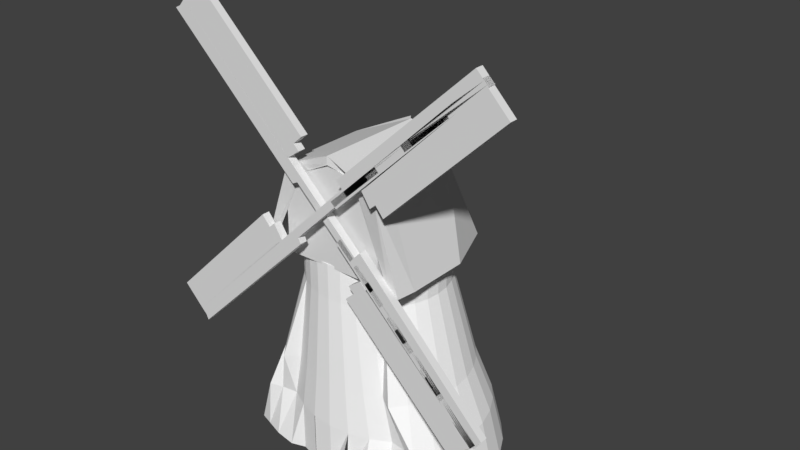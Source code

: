 # Source: windMillblend.blend  (saved by Blender 2.79.0; exported with 4.5.12 LTS)
import bpy
from mathutils import Matrix  # noqa: F401  (used for matrix-valued properties, if any)

bpy.ops.wm.read_factory_settings(use_empty=True)
scene = bpy.context.scene
scene.name = 'Scene'

# ---- collections
col_collection_1 = bpy.data.collections.new('Collection 1'); scene.collection.children.link(col_collection_1)

# ---- materials (node trees are filled in below, after node groups)
mat_c__lbremasteredrequiem_pc_nzp_models_vmodels_karambit2 = bpy.data.materials.new('C:\\lbremasteredrequiem\\pc\\nzp\\models\\VModels\\karambit2')
mat_c__lbremasteredrequiem_pc_nzp_models_vmodels_karambit2.alpha_threshold = 0.0
mat_c__lbremasteredrequiem_pc_nzp_models_vmodels_karambit2.use_transparent_shadow = False
mat_c__lbremasteredrequiem_pc_nzp_models_vmodels_karambit2.diffuse_color = (1.0, 1.0, 1.0, 1.0)
mat_c__lbremasteredrequiem_pc_nzp_models_vmodels_karambit2.roughness = 0.5

# ---- material node trees

# ---- world
world_world = bpy.data.worlds.new('World'); scene.world = world_world
world_world.color = (0.05088, 0.05088, 0.05088)
world_world.use_sun_shadow = False
world_world.sun_shadow_jitter_overblur = 0.0
world_world.cycles.sampling_method = 'MANUAL'

# ---- meshes
me_cube_007 = bpy.data.meshes.new('Cube.007')
me_cube_007.from_pydata([(-28.36, -0.4945, 0.2764), (-28.36, 0.4945, 0.2764), (-8.289, -0.4945, 0.4411), (-8.289, 0.4945, 0.4411), (3.461, -0.4945, -0.7368), (3.421, -0.4945, 0.2514), (3.461, 0.4945, -0.7368), (3.421, 0.4945, 0.2514), (29.65, -0.4945, -0.8306), (29.61, -0.4945, 0.1576), (29.65, 0.4945, -0.8306), (29.61, 0.4945, 0.1576), (-7.808, 0.4945, 2.478), (-7.808, -0.4945, 2.478), (-8.192, 0.4945, 0.443), (-8.192, -0.4945, 0.443), (-28.39, -0.4945, 3.975), (-28.39, 0.4945, 3.975), (-7.698, -0.4945, 4.093), (-7.698, 0.4945, 4.093), (-6.788, 0.4945, 2.448), (-6.788, -0.4945, 2.448), (-7.172, 0.4945, 0.4129), (-7.172, -0.4945, 0.4129), (29.55, -0.4945, -0.7849), (29.55, 0.4945, -0.7849), (9.479, -0.4945, -0.9058), (9.479, 0.4945, -0.9058), (8.993, 0.4945, -2.941), (8.993, -0.4945, -2.942), (9.381, 0.4945, -0.9075), (9.381, -0.4945, -0.9075), (29.57, -0.4945, -4.484), (29.57, 0.4945, -4.484), (8.88, -0.4945, -4.556), (8.88, 0.4945, -4.556), (7.973, 0.4945, -2.909), (7.973, -0.4945, -2.909), (8.362, 0.4945, -0.8751), (8.362, -0.4945, -0.8751)], [], [(3, 2, 5, 7), (2, 3, 14, 15), (18, 2, 15, 13), (10, 11, 9, 8), (6, 7, 11, 10), (5, 4, 8, 9), (4, 6, 10, 8), (3, 19, 12, 14), (19, 18, 13, 12), (12, 13, 21, 20), (19, 17, 16, 18), (1, 0, 16, 17), (0, 2, 18, 16), (3, 1, 17, 19), (23, 22, 20, 21), (13, 15, 23, 21), (14, 12, 20, 22), (15, 14, 22, 23), (26, 27, 30, 31), (34, 26, 31, 29), (27, 35, 28, 30), (35, 34, 29, 28), (28, 29, 37, 36), (35, 33, 32, 34), (25, 24, 32, 33), (24, 26, 34, 32), (27, 25, 33, 35), (39, 38, 36, 37), (29, 31, 39, 37), (30, 28, 36, 38), (31, 30, 38, 39)])
_uv = me_cube_007.uv_layers.new(name='UVMap')
_uv.uv.foreach_set('vector', [0.0003297, 0.7959, 0.0003297, 0.7582, 0.4465, 0.7582, 0.4465, 0.7959, 0.0003297, 0.7966, 0.038, 0.7966, 0.038, 0.8003, 0.0003297, 0.8003, 0.8274, 0.1412, 0.8274, 0.0003297, 0.8311, 0.0009929, 0.8332, 0.07985, 0.8268, 0.6816, 0.8268, 0.7192, 0.7891, 0.7192, 0.7891, 0.6816, 0.002004, 0.6426, 0.0003297, 0.6049, 0.998, 0.6049, 0.9997, 0.6426, 0.0003297, 0.6043, 0.002004, 0.5666, 0.9997, 0.5666, 0.998, 0.6043, 0.0003297, 0.6809, 0.0003299, 0.6432, 0.998, 0.6432, 0.998, 0.6809, 0.8332, 0.1419, 0.8332, 0.2828, 0.8274, 0.2214, 0.8295, 0.1426, 0.68, 0.8199, 0.6424, 0.8199, 0.6424, 0.7582, 0.68, 0.7582, 0.7891, 0.3388, 0.7891, 0.3011, 0.828, 0.3011, 0.828, 0.3388, 0.7884, 0.7192, 0.0003297, 0.7192, 0.0003297, 0.6816, 0.7884, 0.6816, 0.7891, 0.0003297, 0.8268, 0.0003297, 0.8268, 0.1412, 0.7891, 0.1412, 0.0003297, 0.2835, 0.7649, 0.2842, 0.7884, 0.4232, 0.0003297, 0.4244, 0.7651, 0.1393, 0.0005495, 0.1412, 0.0003297, 0.0003297, 0.7884, 0.0003297, 0.5657, 0.7582, 0.6034, 0.7582, 0.6034, 0.8371, 0.5657, 0.8371, 0.7891, 0.7988, 0.7891, 0.7199, 0.8275, 0.726, 0.8275, 0.8049, 0.4855, 0.7582, 0.4855, 0.8371, 0.4471, 0.8432, 0.4471, 0.7643, 0.7891, 0.4803, 0.7891, 0.4427, 0.828, 0.4427, 0.828, 0.4803, 0.03866, 0.7966, 0.07634, 0.7966, 0.07634, 0.8003, 0.03866, 0.8003, 0.8343, 0.3011, 0.8343, 0.442, 0.8307, 0.4413, 0.8286, 0.3625, 0.8338, 0.2828, 0.8338, 0.1419, 0.8395, 0.2033, 0.8375, 0.2822, 0.604, 0.7582, 0.6417, 0.7582, 0.6417, 0.8199, 0.604, 0.8199, 0.7196, 0.7582, 0.7196, 0.7959, 0.6807, 0.7959, 0.6807, 0.7582, 0.0003297, 0.7199, 0.7884, 0.7199, 0.7884, 0.7576, 0.0003297, 0.7576, 0.8268, 0.2828, 0.7891, 0.2828, 0.7891, 0.1419, 0.8268, 0.1419, 0.7884, 0.566, 0.02384, 0.5652, 0.0003297, 0.4263, 0.7884, 0.425, 0.02363, 0.1438, 0.7882, 0.1419, 0.7884, 0.2828, 0.0003297, 0.2828, 0.565, 0.7582, 0.565, 0.7959, 0.4862, 0.7959, 0.4862, 0.7582, 0.8275, 0.3455, 0.8275, 0.4244, 0.7891, 0.4183, 0.7891, 0.3394, 0.7891, 0.566, 0.7891, 0.4871, 0.8275, 0.481, 0.8275, 0.5599, 0.7591, 0.7582, 0.7591, 0.7959, 0.7202, 0.7959, 0.7202, 0.7582])
me_cube_007.use_remesh_preserve_volume = False
me_cube_007.use_remesh_preserve_attributes = False
me_cube_007.use_mirror_vertex_groups = False
me_cube_007.update()
me_cube_006 = bpy.data.meshes.new('Cube.006')
me_cube_006.from_pydata([(-28.32, -0.4945, -0.7118), (-28.36, -0.4945, 0.2764), (-28.32, 0.4945, -0.7118), (-28.36, 0.4945, 0.2764), (-4.464, -0.4945, -0.5393), (-4.505, -0.4945, 0.4489), (-4.464, 0.4945, -0.5393), (-4.505, 0.4945, 0.4489), (5.972, -0.4945, -0.4508), (5.932, -0.4945, 0.5374), (5.972, 0.4945, -0.4508), (5.932, 0.4945, 0.5374), (29.65, -0.4945, -0.8306), (29.61, -0.4945, 0.1576), (29.65, 0.4945, -0.8306), (29.61, 0.4945, 0.1576), (5.935, -0.4945, 1.621), (5.935, 0.4945, 1.621), (29.61, -0.4945, 1.241), (29.61, 0.4945, 1.241), (-28.58, -0.4945, -1.441), (-28.58, 0.4945, -1.441), (-4.721, -0.4945, -1.269), (-4.721, 0.4945, -1.269)], [], [(0, 1, 3, 2), (2, 3, 7, 6), (7, 5, 9, 11), (4, 5, 1, 0), (4, 0, 20, 22), (7, 3, 1, 5), (11, 9, 16, 17), (6, 7, 11, 10), (5, 4, 8, 9), (4, 6, 10, 8), (14, 15, 13, 12), (10, 11, 15, 14), (9, 8, 12, 13), (8, 10, 14, 12), (17, 16, 18, 19), (15, 11, 17, 19), (9, 13, 18, 16), (13, 15, 19, 18), (21, 23, 22, 20), (2, 6, 23, 21), (0, 2, 21, 20), (6, 4, 22, 23)])
_uv = me_cube_006.uv_layers.new(name='UVMap')
_uv.uv.foreach_set('vector', [0.518, 0.5267, 0.518, 0.4857, 0.5589, 0.4857, 0.5589, 0.5267, 0.001693, 0.1323, 0.0003148, 0.09139, 0.9888, 0.09139, 0.9902, 0.1324, 0.0003148, 0.6098, 0.0003148, 0.5689, 0.4328, 0.5689, 0.4328, 0.6098, 0.9902, 0.133, 0.9888, 0.1739, 0.0003148, 0.1739, 0.001693, 0.133, 0.9997, 0.4543, 0.01118, 0.4543, 0.0003148, 0.4241, 0.9888, 0.4241, 0.9888, 0.2156, 0.0003148, 0.2156, 0.0003148, 0.1746, 0.9888, 0.1746, 0.4763, 0.4857, 0.5173, 0.4857, 0.5173, 0.5306, 0.4763, 0.5306, 0.001642, 0.5682, 0.0003148, 0.5273, 0.4328, 0.5273, 0.4341, 0.5682, 0.0003148, 0.5266, 0.001642, 0.4857, 0.4341, 0.4857, 0.4328, 0.5266, 0.0003148, 0.6514, 0.0003148, 0.6105, 0.4328, 0.6105, 0.4328, 0.6514, 0.5589, 0.5273, 0.5589, 0.5683, 0.518, 0.5683, 0.518, 0.5273, 0.002646, 0.3403, 0.0003148, 0.2993, 0.9816, 0.2993, 0.9839, 0.3403, 0.0003148, 0.2987, 0.002646, 0.2578, 0.9839, 0.2578, 0.9816, 0.2987, 0.0003149, 0.3819, 0.0003148, 0.3409, 0.9816, 0.3409, 0.9816, 0.3819, 0.0003148, 0.4235, 0.0003149, 0.3825, 0.9816, 0.3825, 0.9816, 0.4235, 0.9822, 0.09076, 0.0008741, 0.09076, 0.0003148, 0.04585, 0.9816, 0.04585, 0.0008743, 0.0003148, 0.9822, 0.000317, 0.9816, 0.04522, 0.0003148, 0.04522, 0.4347, 0.4857, 0.4757, 0.4857, 0.4757, 0.5306, 0.4347, 0.5306, 0.0003148, 0.2162, 0.9888, 0.2162, 0.9888, 0.2572, 0.0003148, 0.2572, 0.01118, 0.4549, 0.9997, 0.4549, 0.9888, 0.485, 0.0003148, 0.485, 0.4763, 0.5722, 0.4763, 0.5312, 0.5084, 0.5312, 0.5084, 0.5722, 0.4757, 0.5633, 0.4347, 0.5633, 0.4347, 0.5312, 0.4757, 0.5312])
me_cube_006.use_remesh_preserve_volume = False
me_cube_006.use_remesh_preserve_attributes = False
me_cube_006.use_mirror_vertex_groups = False
me_cube_006.update()
me_cube_005 = bpy.data.meshes.new('Cube.005')
me_cube_005.from_pydata([(-28.32, -0.4945, -0.7118), (-28.36, -0.4945, 0.2764), (-28.32, 0.4945, -0.7118), (-28.36, 0.4945, 0.2764), (-4.464, -0.4945, -0.5393), (-4.505, -0.4945, 0.4489), (-4.464, 0.4945, -0.5393), (-4.505, 0.4945, 0.4489), (5.972, -0.4945, -0.4508), (5.932, -0.4945, 0.5374), (5.972, 0.4945, -0.4508), (5.932, 0.4945, 0.5374), (29.65, -0.4945, -0.8306), (29.61, -0.4945, 0.1576), (29.65, 0.4945, -0.8306), (29.61, 0.4945, 0.1576), (5.935, -0.4945, 1.621), (5.935, 0.4945, 1.621), (29.61, -0.4945, 1.241), (29.61, 0.4945, 1.241), (-28.58, -0.4945, -1.441), (-28.58, 0.4945, -1.441), (-4.721, -0.4945, -1.269), (-4.721, 0.4945, -1.269)], [], [(0, 1, 3, 2), (2, 3, 7, 6), (7, 5, 9, 11), (4, 5, 1, 0), (4, 0, 20, 22), (7, 3, 1, 5), (11, 9, 16, 17), (6, 7, 11, 10), (5, 4, 8, 9), (4, 6, 10, 8), (14, 15, 13, 12), (10, 11, 15, 14), (9, 8, 12, 13), (8, 10, 14, 12), (17, 16, 18, 19), (15, 11, 17, 19), (9, 13, 18, 16), (13, 15, 19, 18), (21, 23, 22, 20), (2, 6, 23, 21), (0, 2, 21, 20), (6, 4, 22, 23)])
_uv = me_cube_005.uv_layers.new(name='UVMap')
_uv.uv.foreach_set('vector', [0.518, 0.5267, 0.518, 0.4857, 0.5589, 0.4857, 0.5589, 0.5267, 0.001693, 0.1323, 0.0003148, 0.09139, 0.9888, 0.09139, 0.9902, 0.1324, 0.0003148, 0.6098, 0.0003148, 0.5689, 0.4328, 0.5689, 0.4328, 0.6098, 0.9902, 0.133, 0.9888, 0.1739, 0.0003148, 0.1739, 0.001693, 0.133, 0.9997, 0.4543, 0.01118, 0.4543, 0.0003148, 0.4241, 0.9888, 0.4241, 0.9888, 0.2156, 0.0003148, 0.2156, 0.0003148, 0.1746, 0.9888, 0.1746, 0.4763, 0.4857, 0.5173, 0.4857, 0.5173, 0.5306, 0.4763, 0.5306, 0.001642, 0.5682, 0.0003148, 0.5273, 0.4328, 0.5273, 0.4341, 0.5682, 0.0003148, 0.5266, 0.001642, 0.4857, 0.4341, 0.4857, 0.4328, 0.5266, 0.0003148, 0.6514, 0.0003148, 0.6105, 0.4328, 0.6105, 0.4328, 0.6514, 0.5589, 0.5273, 0.5589, 0.5683, 0.518, 0.5683, 0.518, 0.5273, 0.002646, 0.3403, 0.0003148, 0.2993, 0.9816, 0.2993, 0.9839, 0.3403, 0.0003148, 0.2987, 0.002646, 0.2578, 0.9839, 0.2578, 0.9816, 0.2987, 0.0003149, 0.3819, 0.0003148, 0.3409, 0.9816, 0.3409, 0.9816, 0.3819, 0.0003148, 0.4235, 0.0003149, 0.3825, 0.9816, 0.3825, 0.9816, 0.4235, 0.9822, 0.09076, 0.0008741, 0.09076, 0.0003148, 0.04585, 0.9816, 0.04585, 0.0008743, 0.0003148, 0.9822, 0.000317, 0.9816, 0.04522, 0.0003148, 0.04522, 0.4347, 0.4857, 0.4757, 0.4857, 0.4757, 0.5306, 0.4347, 0.5306, 0.0003148, 0.2162, 0.9888, 0.2162, 0.9888, 0.2572, 0.0003148, 0.2572, 0.01118, 0.4549, 0.9997, 0.4549, 0.9888, 0.485, 0.0003148, 0.485, 0.4763, 0.5722, 0.4763, 0.5312, 0.5084, 0.5312, 0.5084, 0.5722, 0.4757, 0.5633, 0.4347, 0.5633, 0.4347, 0.5312, 0.4757, 0.5312])
me_cube_005.use_remesh_preserve_volume = False
me_cube_005.use_remesh_preserve_attributes = False
me_cube_005.use_mirror_vertex_groups = False
me_cube_005.update()
me_cube_004 = bpy.data.meshes.new('Cube.004')
me_cube_004.from_pydata([(-28.36, -0.4945, 0.2764), (-28.36, 0.4945, 0.2764), (-8.289, -0.4945, 0.4411), (-8.289, 0.4945, 0.4411), (3.461, -0.4945, -0.7368), (3.421, -0.4945, 0.2514), (3.461, 0.4945, -0.7368), (3.421, 0.4945, 0.2514), (29.65, -0.4945, -0.8306), (29.61, -0.4945, 0.1576), (29.65, 0.4945, -0.8306), (29.61, 0.4945, 0.1576), (-7.808, 0.4945, 2.478), (-7.808, -0.4945, 2.478), (-8.192, 0.4945, 0.443), (-8.192, -0.4945, 0.443), (-28.39, -0.4945, 3.975), (-28.39, 0.4945, 3.975), (-7.698, -0.4945, 4.093), (-7.698, 0.4945, 4.093), (-6.788, 0.4945, 2.448), (-6.788, -0.4945, 2.448), (-7.172, 0.4945, 0.4129), (-7.172, -0.4945, 0.4129), (29.55, -0.4945, -0.7849), (29.55, 0.4945, -0.7849), (9.479, -0.4945, -0.9058), (9.479, 0.4945, -0.9058), (8.993, 0.4945, -2.941), (8.993, -0.4945, -2.942), (9.381, 0.4945, -0.9075), (9.381, -0.4945, -0.9075), (29.57, -0.4945, -4.484), (29.57, 0.4945, -4.484), (8.88, -0.4945, -4.556), (8.88, 0.4945, -4.556), (7.973, 0.4945, -2.909), (7.973, -0.4945, -2.909), (8.362, 0.4945, -0.8751), (8.362, -0.4945, -0.8751)], [], [(3, 2, 5, 7), (2, 3, 14, 15), (18, 2, 15, 13), (10, 11, 9, 8), (6, 7, 11, 10), (5, 4, 8, 9), (4, 6, 10, 8), (3, 19, 12, 14), (19, 18, 13, 12), (12, 13, 21, 20), (19, 17, 16, 18), (1, 0, 16, 17), (0, 2, 18, 16), (3, 1, 17, 19), (23, 22, 20, 21), (13, 15, 23, 21), (14, 12, 20, 22), (15, 14, 22, 23), (26, 27, 30, 31), (34, 26, 31, 29), (27, 35, 28, 30), (35, 34, 29, 28), (28, 29, 37, 36), (35, 33, 32, 34), (25, 24, 32, 33), (24, 26, 34, 32), (27, 25, 33, 35), (39, 38, 36, 37), (29, 31, 39, 37), (30, 28, 36, 38), (31, 30, 38, 39)])
_uv = me_cube_004.uv_layers.new(name='UVMap')
_uv.uv.foreach_set('vector', [0.0003297, 0.7959, 0.0003297, 0.7582, 0.4465, 0.7582, 0.4465, 0.7959, 0.0003297, 0.7966, 0.038, 0.7966, 0.038, 0.8003, 0.0003297, 0.8003, 0.8274, 0.1412, 0.8274, 0.0003297, 0.8311, 0.0009929, 0.8332, 0.07985, 0.8268, 0.6816, 0.8268, 0.7192, 0.7891, 0.7192, 0.7891, 0.6816, 0.002004, 0.6426, 0.0003297, 0.6049, 0.998, 0.6049, 0.9997, 0.6426, 0.0003297, 0.6043, 0.002004, 0.5666, 0.9997, 0.5666, 0.998, 0.6043, 0.0003297, 0.6809, 0.0003299, 0.6432, 0.998, 0.6432, 0.998, 0.6809, 0.8332, 0.1419, 0.8332, 0.2828, 0.8274, 0.2214, 0.8295, 0.1426, 0.68, 0.8199, 0.6424, 0.8199, 0.6424, 0.7582, 0.68, 0.7582, 0.7891, 0.3388, 0.7891, 0.3011, 0.828, 0.3011, 0.828, 0.3388, 0.7884, 0.7192, 0.0003297, 0.7192, 0.0003297, 0.6816, 0.7884, 0.6816, 0.7891, 0.0003297, 0.8268, 0.0003297, 0.8268, 0.1412, 0.7891, 0.1412, 0.0003297, 0.2835, 0.7649, 0.2842, 0.7884, 0.4232, 0.0003297, 0.4244, 0.7651, 0.1393, 0.0005495, 0.1412, 0.0003297, 0.0003297, 0.7884, 0.0003297, 0.5657, 0.7582, 0.6034, 0.7582, 0.6034, 0.8371, 0.5657, 0.8371, 0.7891, 0.7988, 0.7891, 0.7199, 0.8275, 0.726, 0.8275, 0.8049, 0.4855, 0.7582, 0.4855, 0.8371, 0.4471, 0.8432, 0.4471, 0.7643, 0.7891, 0.4803, 0.7891, 0.4427, 0.828, 0.4427, 0.828, 0.4803, 0.03866, 0.7966, 0.07634, 0.7966, 0.07634, 0.8003, 0.03866, 0.8003, 0.8343, 0.3011, 0.8343, 0.442, 0.8307, 0.4413, 0.8286, 0.3625, 0.8338, 0.2828, 0.8338, 0.1419, 0.8395, 0.2033, 0.8375, 0.2822, 0.604, 0.7582, 0.6417, 0.7582, 0.6417, 0.8199, 0.604, 0.8199, 0.7196, 0.7582, 0.7196, 0.7959, 0.6807, 0.7959, 0.6807, 0.7582, 0.0003297, 0.7199, 0.7884, 0.7199, 0.7884, 0.7576, 0.0003297, 0.7576, 0.8268, 0.2828, 0.7891, 0.2828, 0.7891, 0.1419, 0.8268, 0.1419, 0.7884, 0.566, 0.02384, 0.5652, 0.0003297, 0.4263, 0.7884, 0.425, 0.02363, 0.1438, 0.7882, 0.1419, 0.7884, 0.2828, 0.0003297, 0.2828, 0.565, 0.7582, 0.565, 0.7959, 0.4862, 0.7959, 0.4862, 0.7582, 0.8275, 0.3455, 0.8275, 0.4244, 0.7891, 0.4183, 0.7891, 0.3394, 0.7891, 0.566, 0.7891, 0.4871, 0.8275, 0.481, 0.8275, 0.5599, 0.7591, 0.7582, 0.7591, 0.7959, 0.7202, 0.7959, 0.7202, 0.7582])
me_cube_004.use_remesh_preserve_volume = False
me_cube_004.use_remesh_preserve_attributes = False
me_cube_004.use_mirror_vertex_groups = False
me_cube_004.update()
me_cube_001 = bpy.data.meshes.new('Cube.001')
me_cube_001.from_pydata([(-2.596, 2.238, -2.0), (-2.797, 2.238, -1.845), (-2.596, 4.238, -2.0), (-2.797, 4.238, -1.845), (-1.344, 2.079, 0.7862), (-1.62, 2.079, 0.9427), (-1.344, 4.564, 0.7862), (-1.62, 4.564, 0.9427), (0.01094, 1.613, 1.333), (0.001577, 1.613, 1.587), (0.01155, 5.068, 1.332), (0.002194, 5.068, 1.586), (1.509, 2.079, 0.7379), (1.718, 2.079, 0.9757), (1.509, 4.564, 0.7375), (1.718, 4.564, 0.9752), (2.247, 2.238, -1.953), (2.479, 2.238, -1.85), (2.246, 4.238, -1.952), (2.479, 4.238, -1.849), (-2.336, 1.667, -2.0), (-2.532, 1.714, -1.845), (-1.012, 1.696, 0.8045), (-1.517, 1.648, 0.9427), (0.007958, 1.64, 1.333), (0.0008212, 1.634, 1.587), (0.003378, 1.637, 1.587), (1.151, 1.545, 0.7657), (1.741, 1.451, 0.9757), (2.172, 1.614, -1.953), (2.404, 1.63, -1.85), (-1.965, 6.247, -2.0), (-2.107, 6.39, -1.845), (-0.8898, 5.168, 0.8045), (-1.046, 5.324, 0.9305), (-0.1253, 5.23, 1.333), (-0.1319, 5.237, 1.587), (0.0408, 5.083, 1.332), (0.03425, 5.076, 1.586), (0.8891, 5.118, 0.7654), (1.007, 5.238, 0.9566), (1.605, 5.849, -1.952), (1.768, 6.015, -1.849), (0.002194, 5.068, 1.586)], [], [(0, 1, 3, 2), (11, 10, 35, 36), (7, 5, 9, 43), (1, 0, 20, 21), (2, 6, 4, 0), (7, 3, 1, 5), (11, 9, 13, 15), (2, 3, 32, 31), (9, 5, 23, 25), (4, 6, 10, 8), (13, 12, 27, 28), (18, 14, 39, 41), (9, 8, 12, 13), (8, 10, 14, 12), (18, 19, 17, 16), (12, 14, 18, 16), (15, 13, 17, 19), (11, 15, 40, 38), (22, 23, 21, 20), (23, 22, 24, 25), (0, 4, 22, 20), (4, 8, 24, 22), (8, 9, 25, 24), (5, 1, 21, 23), (28, 27, 29, 30), (12, 16, 29, 27), (9, 13, 28, 26), (17, 13, 28, 30), (16, 17, 30, 29), (31, 32, 34, 33), (33, 34, 36, 35), (7, 43, 36, 34), (6, 2, 31, 33), (10, 6, 33, 35), (3, 7, 34, 32), (37, 38, 40, 39), (39, 40, 42, 41), (10, 11, 38, 37), (19, 18, 41, 42), (14, 10, 37, 39), (15, 19, 42, 40)])
_uv = me_cube_001.uv_layers.new(name='UVMap')
_uv.uv.foreach_set('vector', [0.2254, 0.8986, 0.2254, 0.8757, 0.4055, 0.8757, 0.4055, 0.8986, 0.7295, 0.1338, 0.7298, 0.1109, 0.7489, 0.1116, 0.7489, 0.1346, 0.7161, 0.5376, 0.4922, 0.5376, 0.4503, 0.3805, 0.7615, 0.3804, 0.8271, 0.4086, 0.8189, 0.4301, 0.7625, 0.4283, 0.7742, 0.4086, 0.195, 0.0004836, 0.2244, 0.2756, 0.0004836, 0.2756, 0.01484, 0.0004837, 0.2254, 0.2731, 0.2548, 0.0004836, 0.4349, 0.0004836, 0.4493, 0.2731, 0.7615, 0.7027, 0.4503, 0.7027, 0.4922, 0.5386, 0.7161, 0.5386, 0.4558, 0.2273, 0.4503, 0.205, 0.6538, 0.205, 0.6455, 0.2264, 0.7823, 0.8715, 0.6212, 0.8715, 0.6393, 0.8363, 0.7828, 0.8689, 0.4921, 0.7037, 0.7161, 0.7037, 0.7615, 0.8354, 0.4503, 0.8354, 0.769, 0.4544, 0.7974, 0.457, 0.8195, 0.5105, 0.7625, 0.5105, 0.9176, 0.136, 0.8373, 0.3759, 0.7625, 0.3794, 0.7625, 0.1179, 0.2254, 0.8747, 0.2335, 0.8532, 0.3846, 0.8481, 0.3948, 0.8747, 0.4503, 0.2342, 0.7615, 0.2342, 0.7161, 0.3794, 0.4922, 0.3794, 0.8014, 0.8724, 0.8014, 0.8954, 0.6212, 0.8954, 0.6212, 0.8724, 0.4493, 0.79, 0.2254, 0.79, 0.2547, 0.5387, 0.4349, 0.5386, 0.4493, 0.5376, 0.2254, 0.5376, 0.2398, 0.274, 0.4199, 0.2742, 0.4503, 0.8363, 0.6202, 0.8363, 0.5465, 0.8847, 0.4521, 0.8393, 0.2205, 0.838, 0.1739, 0.83, 0.1982, 0.5638, 0.2205, 0.5586, 0.7295, 0.1099, 0.7665, 0.0803, 0.8698, 0.08851, 0.8781, 0.1099, 0.8181, 0.5386, 0.806, 0.8139, 0.7625, 0.8278, 0.7625, 0.5484, 0.7625, 0.5115, 0.9006, 0.5115, 0.9008, 0.5139, 0.8, 0.5376, 0.2244, 0.2766, 0.2243, 0.2996, 0.2225, 0.2996, 0.222, 0.2766, 0.9338, 0.8115, 0.9338, 0.5386, 0.9853, 0.5503, 0.9733, 0.8174, 0.9756, 0.3789, 0.9185, 0.3796, 0.9185, 0.1179, 0.9415, 0.1192, 0.8765, 0.7904, 0.8765, 0.5386, 0.9328, 0.5436, 0.9324, 0.8053, 0.2257, 0.8269, 0.3902, 0.7909, 0.3902, 0.8471, 0.2254, 0.8298, 0.8755, 0.5386, 0.8755, 0.8026, 0.819, 0.8052, 0.8205, 0.5433, 0.819, 0.3848, 0.8215, 0.4077, 0.7663, 0.4075, 0.7625, 0.3848, 0.9769, 0.1179, 0.9995, 0.1215, 0.9995, 0.4058, 0.9766, 0.4054, 0.7675, 0.4534, 0.7625, 0.431, 0.8642, 0.431, 0.8514, 0.4501, 0.0004836, 0.8287, 0.1641, 0.8287, 0.1598, 0.8477, 0.06523, 0.885, 0.0623, 0.5464, 0.0004836, 0.2766, 0.1902, 0.2766, 0.1294, 0.5577, 0.8688, 0.04164, 0.7295, 0.04164, 0.7837, 0.0004836, 0.8646, 0.02301, 0.7286, 0.204, 0.4612, 0.1436, 0.4503, 0.05855, 0.7286, 0.0004836, 0.6682, 0.2264, 0.6548, 0.2078, 0.7601, 0.205, 0.7601, 0.2279, 0.2115, 0.5382, 0.1911, 0.5488, 0.1911, 0.2778, 0.214, 0.2766, 0.218, 0.2767, 0.218, 0.2997, 0.215, 0.2996, 0.215, 0.2766, 0.4478, 0.9072, 0.4556, 0.8856, 0.6118, 0.8859, 0.6202, 0.9072, 0.8816, 0.07933, 0.7295, 0.07933, 0.7309, 0.07672, 0.8163, 0.04261, 0.05323, 0.8184, 0.0004836, 0.5586, 0.1729, 0.5586, 0.141, 0.8278])
me_cube_001.use_remesh_preserve_volume = False
me_cube_001.use_remesh_preserve_attributes = False
me_cube_001.use_mirror_vertex_groups = False
me_cube_001.update()
me_cube = bpy.data.meshes.new('Cube')
me_cube.from_pydata([(-1.088, -1.0, -1.0), (-1.088, -1.0, 0.3185), (-1.088, 1.0, -1.0), (-1.088, 1.0, 0.3185), (1.099, -1.0, -1.0), (1.099, -1.0, 0.3185), (1.099, 1.0, -1.0), (1.099, 1.0, 0.3185), (-0.7273, -1.0, 0.765), (-0.7273, 1.0, 0.765), (0.8076, -1.0, 0.765), (0.8076, 1.0, 0.765), (-0.02356, -1.0, 1.088), (-0.02356, 1.0, 1.088), (0.02906, -1.0, 1.088), (0.02906, 1.0, 1.088)], [], [(0, 1, 3, 2), (2, 3, 7, 6), (6, 7, 5, 4), (4, 5, 1, 0), (2, 6, 4, 0), (5, 7, 11, 10), (10, 11, 15, 14), (3, 1, 8, 9), (1, 5, 10, 8), (7, 3, 9, 11), (15, 13, 12, 14), (9, 8, 12, 13), (8, 10, 14, 12), (11, 9, 13, 15)])
_uv = me_cube.uv_layers.new(name='UVMap')
_uv.uv.foreach_set('vector', [0.3739, 0.5989, 0.3739, 0.3739, 0.7152, 0.3739, 0.7152, 0.5989, 0.3421, 0.2253, 0.3421, 0.0002916, 0.7152, 0.0002917, 0.7152, 0.2253, 0.3415, 0.5995, 0.3415, 0.8245, 0.0002916, 0.8245, 0.0002916, 0.5995, 0.3733, 0.3739, 0.3733, 0.5989, 0.0002916, 0.5989, 0.0002917, 0.3739, 0.0002916, 0.3733, 0.0002916, 0.0002916, 0.3415, 0.0002916, 0.3415, 0.3733, 0.3421, 0.7335, 0.6834, 0.7335, 0.6834, 0.8245, 0.3421, 0.8245, 0.3421, 0.2258, 0.6834, 0.2258, 0.6834, 0.3697, 0.3421, 0.3697, 0.6834, 0.9229, 0.3421, 0.9229, 0.3421, 0.825, 0.6834, 0.825, 0.3421, 0.6568, 0.7152, 0.6568, 0.6655, 0.7329, 0.4036, 0.7329, 0.7152, 0.9997, 0.3421, 0.9997, 0.4036, 0.9235, 0.6655, 0.9235, 0.3415, 0.9577, 0.3415, 0.9667, 0.0002916, 0.9667, 0.0002916, 0.9577, 0.3415, 0.9572, 0.0002916, 0.9572, 0.0002916, 0.825, 0.3415, 0.825, 0.6046, 0.6011, 0.8665, 0.6011, 0.7337, 0.6562, 0.7247, 0.6562, 0.604, 0.6562, 0.3421, 0.6562, 0.4622, 0.6011, 0.4712, 0.6011])
me_cube.use_remesh_preserve_volume = False
me_cube.use_remesh_preserve_attributes = False
me_cube.use_mirror_vertex_groups = False
me_cube.update()
me_c__lbremasteredrequiem_pc_nzp_models_vmodels_karambit2_001 = bpy.data.meshes.new('C:\\lbremasteredrequiem\\pc\\nzp\\models\\VModels\\karambit2.001')
me_c__lbremasteredrequiem_pc_nzp_models_vmodels_karambit2_001.from_pydata([(0.2962, 0.1477, 0.8034), (-0.2092, 0.09792, 0.8034), (-0.7147, 0.1477, 0.8034), (0.2524, -0.2167, -0.4026), (-0.2092, 0.09792, -0.4026), (-0.7147, 0.1477, -0.4026)], [], [(1, 2, 5, 4), (0, 1, 4, 3)])
_uv = me_c__lbremasteredrequiem_pc_nzp_models_vmodels_karambit2_001.uv_layers.new(name='C:\\lbremasteredrequiem\\pc\\nzp\\models\\VModels\\karambit2')
_uv.uv.foreach_set('vector', [0.8447, 0.9573, 0.4417, 0.9573, 0.4417, 0.0001285, 0.8447, 0.0001285, 0.4032, 0.9999, 0.000129, 0.9999, 0.0001285, 0.04274, 0.4414, 0.0001285])
me_c__lbremasteredrequiem_pc_nzp_models_vmodels_karambit2_001.materials.append(mat_c__lbremasteredrequiem_pc_nzp_models_vmodels_karambit2)
me_c__lbremasteredrequiem_pc_nzp_models_vmodels_karambit2_001.use_remesh_preserve_volume = False
me_c__lbremasteredrequiem_pc_nzp_models_vmodels_karambit2_001.use_remesh_preserve_attributes = False
me_c__lbremasteredrequiem_pc_nzp_models_vmodels_karambit2_001.use_mirror_vertex_groups = False
me_c__lbremasteredrequiem_pc_nzp_models_vmodels_karambit2_001.update()
me_c__lbremasteredrequiem_pc_nzp_models_vmodels_karambit2 = bpy.data.meshes.new('C:\\lbremasteredrequiem\\pc\\nzp\\models\\VModels\\karambit2')
me_c__lbremasteredrequiem_pc_nzp_models_vmodels_karambit2.from_pydata([(0.108, 1.6, -0.9049), (-0.2092, 1.631, -0.9049), (-0.2092, 2.596, -4.108), (-0.2092, 2.18, -3.012), (0.2962, 2.546, -4.108), (0.2151, 2.138, -3.012), (0.7823, 2.399, -4.108), (0.6231, 2.014, -3.012), (1.23, 2.159, -4.108), (0.9991, 1.813, -3.012), (1.623, 1.837, -4.108), (1.329, 1.543, -3.012), (1.945, 1.444, -4.108), (1.599, 1.213, -3.012), (2.184, 0.9963, -4.108), (1.8, 0.8371, -3.012), (2.332, 0.5103, -4.108), (1.924, 0.4291, -3.012), (2.382, 0.00484, -4.108), (1.966, 0.00484, -3.012), (2.332, -0.5006, -4.108), (1.924, -0.4195, -3.012), (2.184, -0.9867, -4.108), (1.8, -0.8275, -3.012), (1.945, -1.435, -4.108), (1.599, -1.203, -3.012), (1.623, -1.34, -4.108), (1.329, -1.533, -3.012), (1.23, -1.287, -4.108), (0.9991, -1.316, -3.012), (0.7823, -1.526, -4.108), (0.6231, -1.517, -3.012), (0.2962, -1.673, -4.108), (0.2151, -1.641, -3.012), (-0.2092, -1.723, -4.108), (-0.2092, -1.683, -3.012), (-0.7147, -1.673, -4.108), (-0.6335, -1.641, -3.012), (-1.201, -1.526, -4.108), (-1.042, -1.517, -3.012), (-1.649, -1.287, -4.108), (-1.418, -1.316, -3.012), (-2.041, -1.34, -4.108), (-1.747, -1.533, -3.012), (-2.363, -1.435, -4.108), (-2.018, -1.203, -3.012), (-2.603, -0.9867, -4.108), (-2.219, -0.8275, -3.012), (-2.75, -0.5006, -4.108), (-2.342, -0.4195, -3.012), (-2.8, 0.004843, -4.108), (-2.384, 0.004843, -3.012), (-2.75, 0.5103, -4.108), (-2.342, 0.4291, -3.012), (-2.603, 0.9963, -4.108), (-2.219, 0.8371, -3.012), (-2.363, 1.444, -4.108), (-2.018, 1.213, -3.012), (-2.041, 1.837, -4.108), (-1.747, 1.543, -3.012), (-1.649, 2.159, -4.108), (-1.418, 1.813, -3.012), (-1.201, 2.399, -4.108), (-1.042, 2.014, -3.012), (-0.7147, 2.546, -4.108), (-0.6335, 2.138, -3.012), (0.413, 1.507, -0.9049), (0.6941, 1.357, -0.9049), (0.9405, 1.155, -0.9049), (1.143, 0.9082, -0.9049), (1.293, 0.6271, -0.9049), (1.386, 0.3221, -0.9049), (1.417, 0.004841, -0.9049), (1.386, -0.3124, -0.9049), (1.293, -0.6174, -0.9049), (1.143, -0.8985, -0.9049), (0.9405, -1.145, -0.9049), (0.6941, -1.347, -0.9049), (0.413, -1.497, -0.9049), (0.108, -1.59, -0.9049), (-0.2092, -1.621, -0.9049), (-0.5264, -1.59, -0.9049), (-0.8315, -1.497, -0.9049), (-1.113, -1.347, -0.9049), (-1.359, -1.145, -0.9049), (-1.561, -0.8985, -0.9049), (-1.711, -0.6174, -0.9049), (-1.804, -0.3124, -0.9049), (-1.835, 0.004842, -0.9049), (-1.804, 0.3221, -0.9049), (-1.711, 0.6271, -0.9049), (-1.561, 0.9082, -0.9049), (-1.359, 1.155, -0.9049), (-1.113, 1.357, -0.9049), (-0.8315, 1.507, -0.9049), (-0.5264, 1.6, -0.9049), (0.108, 1.6, -0.07649), (-0.2092, 1.631, -0.07649), (0.413, 1.507, -0.07649), (0.6941, 1.357, -0.07649), (0.9405, 1.155, -0.07649), (1.143, 0.9082, -0.07649), (1.293, 0.6271, -0.07649), (1.386, 0.3221, -0.07649), (1.417, 0.004841, -0.07649), (1.386, -0.3124, -0.07649), (1.293, -0.6174, -0.07649), (1.143, -0.8985, -0.07649), (0.9405, -1.145, -0.07649), (0.6941, -1.347, -0.07649), (0.413, -1.497, -0.07649), (0.108, -1.59, -0.07649), (-0.2092, -1.621, -0.07649), (-0.5264, -1.59, -0.07649), (-0.8315, -1.497, -0.07649), (-1.113, -1.347, -0.07649), (-1.359, -1.145, -0.07649), (-1.561, -0.8985, -0.07649), (-1.711, -0.6174, -0.07649), (-1.804, -0.3124, -0.07649), (-1.835, 0.004842, -0.07649), (-1.804, 0.3221, -0.07649), (-1.711, 0.6271, -0.07649), (-1.561, 0.9082, -0.07649), (-1.359, 1.155, -0.07649), (-1.113, 1.357, -0.07649), (-0.8315, 1.507, -0.07649), (-0.5264, 1.6, -0.07649), (-0.2092, 2.596, -5.315), (0.2524, 2.91, -5.315), (0.8081, 2.742, -5.315), (1.32, 2.468, -5.315), (1.769, 2.1, -5.315), (2.138, 1.651, -5.315), (2.411, 1.139, -5.315), (2.58, 0.5828, -5.315), (2.637, 0.00484, -5.315), (2.58, -0.5731, -5.315), (2.411, -1.129, -5.315), (2.138, -1.641, -5.315), (1.769, -1.227, -5.315), (1.32, -1.595, -5.315), (0.8081, -1.869, -5.315), (0.2524, -1.693, -5.315), (-0.7147, -1.673, -5.315), (-1.201, -1.526, -5.315), (-1.541, -1.637, -5.315), (-2.06, -1.556, -5.315), (-2.486, -1.412, -5.315), (-2.803, -1.307, -5.315), (-2.998, -0.6639, -5.315), (-3.064, 0.004843, -5.315), (-2.998, 0.6736, -5.315), (-2.803, 1.317, -5.315), (-2.486, 1.909, -5.315), (-2.06, 2.429, -5.315), (-1.541, 2.855, -5.315), (-1.201, 2.399, -5.315), (-0.7147, 2.546, -5.315)], [], [(82, 81, 113, 114), (25, 23, 74, 75), (2, 3, 5, 4), (1, 95, 127, 97), (41, 39, 82, 83), (4, 5, 7, 6), (66, 0, 96, 98), (57, 55, 90, 91), (6, 7, 9, 8), (93, 92, 124, 125), (19, 17, 71, 72), (8, 9, 11, 10), (85, 84, 116, 117), (35, 33, 79, 80), (10, 11, 13, 12), (77, 76, 108, 109), (51, 49, 87, 88), (12, 13, 15, 14), (69, 68, 100, 101), (13, 11, 68, 69), (14, 15, 17, 16), (88, 87, 119, 120), (29, 27, 76, 77), (16, 17, 19, 18), (80, 79, 111, 112), (45, 43, 84, 85), (18, 19, 21, 20), (72, 71, 103, 104), (61, 59, 92, 93), (20, 21, 23, 22), (91, 90, 122, 123), (3, 65, 95, 1), (22, 23, 25, 24), (83, 82, 114, 115), (7, 5, 0, 66), (24, 25, 27, 26), (75, 74, 106, 107), (23, 21, 73, 74), (26, 27, 29, 28), (67, 66, 98, 99), (39, 37, 81, 82), (28, 29, 31, 30), (94, 93, 125, 126), (55, 53, 89, 90), (30, 31, 33, 32), (86, 85, 117, 118), (17, 15, 70, 71), (32, 33, 35, 34), (78, 77, 109, 110), (33, 31, 78, 79), (34, 35, 37, 36), (70, 69, 101, 102), (49, 47, 86, 87), (36, 37, 39, 38), (89, 88, 120, 121), (65, 63, 94, 95), (38, 39, 41, 40), (81, 80, 112, 113), (11, 9, 67, 68), (40, 41, 43, 42), (73, 72, 104, 105), (27, 25, 75, 76), (42, 43, 45, 44), (0, 1, 97, 96), (43, 41, 83, 84), (44, 45, 47, 46), (92, 91, 123, 124), (59, 57, 91, 92), (46, 47, 49, 48), (84, 83, 115, 116), (21, 19, 72, 73), (48, 49, 51, 50), (76, 75, 107, 108), (37, 35, 80, 81), (50, 51, 53, 52), (68, 67, 99, 100), (53, 51, 88, 89), (52, 53, 55, 54), (87, 86, 118, 119), (5, 3, 1, 0), (54, 55, 57, 56), (79, 78, 110, 111), (15, 13, 69, 70), (56, 57, 59, 58), (71, 70, 102, 103), (31, 29, 77, 78), (58, 59, 61, 60), (96, 97, 127, 126, 125, 124, 123, 122, 121, 120, 119, 118, 117, 116, 115, 114, 113, 112, 111, 110, 109, 108, 107, 106, 105, 104, 103, 102, 101, 100, 99, 98), (47, 45, 85, 86), (60, 61, 63, 62), (63, 61, 93, 94), (95, 94, 126, 127), (62, 63, 65, 64), (74, 73, 105, 106), (9, 7, 66, 67), (64, 65, 3, 2), (50, 52, 152, 151), (90, 89, 121, 122), (18, 20, 137, 136), (56, 58, 155, 154), (40, 42, 147, 146), (24, 26, 140, 139), (8, 10, 132, 131), (62, 64, 158, 157), (46, 48, 150, 149), (30, 32, 143, 142), (14, 16, 135, 134), (52, 54, 153, 152), (36, 38, 145, 144), (20, 22, 138, 137), (4, 6, 130, 129), (58, 60, 156, 155), (42, 44, 148, 147), (26, 28, 141, 140), (64, 2, 128, 158), (10, 12, 133, 132), (48, 50, 151, 150), (16, 18, 136, 135), (54, 56, 154, 153), (38, 40, 146, 145), (22, 24, 139, 138), (6, 8, 131, 130), (60, 62, 157, 156), (44, 46, 149, 148), (28, 30, 142, 141), (2, 4, 129, 128), (12, 14, 134, 133)])
_uv = me_c__lbremasteredrequiem_pc_nzp_models_vmodels_karambit2.uv_layers.new(name='C:\\lbremasteredrequiem\\pc\\nzp\\models\\VModels\\karambit2')
_uv.uv.foreach_set('vector', [0.8677, 0.8595, 0.8981, 0.8595, 0.8981, 0.9386, 0.8677, 0.9386, 0.4172, 0.1546, 0.458, 0.1546, 0.4528, 0.3626, 0.4224, 0.3626, 0.9019, 0.6317, 0.898, 0.7437, 0.8573, 0.7437, 0.8534, 0.6317, 0.9686, 0.9156, 0.999, 0.9156, 0.999, 0.9947, 0.9686, 0.9947, 0.3121, 0.5109, 0.3525, 0.5163, 0.3423, 0.7184, 0.3121, 0.7144, 0.8515, 0.7456, 0.8476, 0.8575, 0.8068, 0.8575, 0.8029, 0.7456, 0.9038, 0.8345, 0.9343, 0.8345, 0.9343, 0.9137, 0.9038, 0.9137, 0.3746, 0.1546, 0.4153, 0.1546, 0.4102, 0.3626, 0.3797, 0.3626, 0.9225, 0.2763, 0.9186, 0.3882, 0.8779, 0.3882, 0.874, 0.2763, 0.9362, 0.9156, 0.9667, 0.9156, 0.9667, 0.9947, 0.9362, 0.9947, 0.5026, 0.1546, 0.5433, 0.1546, 0.5381, 0.3626, 0.5077, 0.3626, 0.9243, 0.1546, 0.9205, 0.2665, 0.8797, 0.2665, 0.8758, 0.1546, 0.9038, 0.9156, 0.9343, 0.9156, 0.9343, 0.9947, 0.9038, 0.9947, 0.1289, 0.522, 0.1697, 0.522, 0.16, 0.7235, 0.1295, 0.7235, 0.8565, 0.0009603, 0.8526, 0.1129, 0.8118, 0.1129, 0.8079, 0.0009603, 0.8029, 0.8595, 0.8334, 0.8595, 0.8334, 0.9386, 0.8029, 0.9386, 0.3121, 0.301, 0.3528, 0.301, 0.3477, 0.509, 0.3172, 0.509, 0.872, 0.399, 0.8681, 0.5109, 0.8274, 0.5109, 0.8235, 0.399, 0.7205, 0.8546, 0.751, 0.8546, 0.751, 0.9337, 0.7205, 0.9337, 0.1289, 0.3121, 0.1697, 0.3121, 0.1645, 0.5201, 0.1341, 0.5201, 0.8721, 0.2763, 0.8682, 0.3882, 0.8274, 0.3882, 0.8235, 0.2763, 0.0009603, 0.8436, 0.03142, 0.8436, 0.03142, 0.9227, 0.0009603, 0.9227, 0.2182, 0.5302, 0.255, 0.522, 0.2484, 0.73, 0.2182, 0.7337, 0.9225, 0.399, 0.9186, 0.5109, 0.8778, 0.5109, 0.8739, 0.399, 0.9244, 0.2763, 0.9549, 0.2763, 0.9549, 0.3554, 0.9244, 0.3554, 0.6305, 0.3645, 0.6713, 0.3645, 0.6661, 0.5725, 0.6357, 0.5725, 0.9019, 0.7456, 0.898, 0.8575, 0.8573, 0.8575, 0.8534, 0.7456, 0.9263, 0.1546, 0.9567, 0.1546, 0.9567, 0.2337, 0.9263, 0.2337, 0.5452, 0.1546, 0.5859, 0.1546, 0.5808, 0.3626, 0.5503, 0.3626, 0.9019, 0.5179, 0.898, 0.6298, 0.8573, 0.6298, 0.8534, 0.5179, 0.9038, 0.7534, 0.9343, 0.7534, 0.9343, 0.8326, 0.9038, 0.8326, 0.6732, 0.3645, 0.7139, 0.3645, 0.7088, 0.5725, 0.6783, 0.5725, 0.679, 0.7534, 0.6751, 0.8654, 0.6344, 0.8654, 0.6305, 0.7534, 0.9362, 0.7534, 0.9667, 0.7534, 0.9667, 0.8326, 0.9362, 0.8326, 0.5879, 0.1546, 0.6286, 0.1546, 0.6235, 0.3626, 0.593, 0.3626, 0.6286, 0.6998, 0.6286, 0.8118, 0.5887, 0.8202, 0.5984, 0.7107, 0.6305, 0.8673, 0.661, 0.8673, 0.661, 0.9464, 0.6305, 0.9464, 0.5452, 0.3645, 0.5859, 0.3645, 0.5808, 0.5725, 0.5503, 0.5725, 0.9411, 0.6357, 0.9411, 0.7457, 0.9038, 0.7515, 0.9042, 0.6445, 0.9586, 0.1546, 0.9891, 0.1546, 0.9891, 0.2337, 0.9586, 0.2337, 0.08627, 0.522, 0.1268, 0.5258, 0.1166, 0.7272, 0.08627, 0.7244, 0.4654, 0.8269, 0.4577, 0.9337, 0.4172, 0.9387, 0.4172, 0.8329, 0.6882, 0.8546, 0.7186, 0.8546, 0.7186, 0.9337, 0.6882, 0.9337, 0.2569, 0.3121, 0.2976, 0.3121, 0.2925, 0.5201, 0.262, 0.5201, 0.2341, 0.8375, 0.2263, 0.9431, 0.1857, 0.9456, 0.1857, 0.8405, 0.03334, 0.8436, 0.06379, 0.8436, 0.06379, 0.9227, 0.03334, 0.9227, 0.08627, 0.3121, 0.127, 0.3121, 0.1219, 0.5201, 0.09141, 0.5201, 0.1775, 0.8425, 0.17, 0.9473, 0.1293, 0.9473, 0.1289, 0.8425, 0.5352, 0.8732, 0.5656, 0.8732, 0.5656, 0.9524, 0.5352, 0.9524, 0.04365, 0.5237, 0.08435, 0.522, 0.07408, 0.7241, 0.04365, 0.7254, 0.2846, 0.8375, 0.2842, 0.9423, 0.2435, 0.9423, 0.236, 0.8375, 0.9568, 0.2763, 0.9873, 0.2763, 0.9873, 0.3554, 0.9568, 0.3554, 0.6732, 0.1546, 0.7139, 0.1546, 0.7088, 0.3626, 0.6783, 0.3626, 0.352, 0.844, 0.3443, 0.9488, 0.3039, 0.9433, 0.3039, 0.8375, 0.9412, 0.0009603, 0.9717, 0.0009603, 0.9717, 0.08011, 0.9412, 0.08011, 0.5026, 0.3645, 0.5433, 0.3645, 0.5381, 0.5725, 0.5077, 0.5725, 0.1268, 0.7386, 0.1192, 0.8441, 0.07923, 0.8362, 0.07923, 0.7291, 0.07923, 0.846, 0.1097, 0.846, 0.1097, 0.9252, 0.07923, 0.9252, 0.5879, 0.3645, 0.6286, 0.3645, 0.6235, 0.5725, 0.593, 0.5725, 0.9411, 0.5267, 0.9411, 0.6338, 0.9038, 0.6279, 0.9043, 0.5179, 0.9568, 0.399, 0.9872, 0.399, 0.9872, 0.4781, 0.9568, 0.4781, 0.3746, 0.3645, 0.4153, 0.3645, 0.4102, 0.5725, 0.3797, 0.5725, 0.6286, 0.5879, 0.6286, 0.6979, 0.5896, 0.686, 0.5995, 0.5744, 0.9088, 0.0009603, 0.9393, 0.0009603, 0.9393, 0.08011, 0.9088, 0.08011, 0.2611, 0.522, 0.2976, 0.5313, 0.2912, 0.7347, 0.2611, 0.7301, 0.04949, 0.7297, 0.04559, 0.8416, 0.004856, 0.8416, 0.0009603, 0.7297, 0.9244, 0.399, 0.9548, 0.399, 0.9548, 0.4781, 0.9244, 0.4781, 0.4172, 0.3645, 0.458, 0.3645, 0.4528, 0.5725, 0.4224, 0.5725, 0.4704, 0.8228, 0.5824, 0.8267, 0.5824, 0.8674, 0.4704, 0.8713, 0.5028, 0.8732, 0.5332, 0.8732, 0.5332, 0.9524, 0.5028, 0.9524, 0.04362, 0.3121, 0.08435, 0.3121, 0.07921, 0.5201, 0.04876, 0.5201, 0.1857, 0.7366, 0.2976, 0.7405, 0.2976, 0.7813, 0.1857, 0.7852, 0.8353, 0.8595, 0.8658, 0.8595, 0.8658, 0.9386, 0.8353, 0.9386, 0.1716, 0.522, 0.2123, 0.522, 0.2117, 0.7235, 0.1813, 0.7235, 0.9069, 0.0009603, 0.903, 0.1129, 0.8623, 0.1129, 0.8584, 0.0009603, 0.9686, 0.7534, 0.999, 0.7534, 0.999, 0.8326, 0.9686, 0.8326, 0.6305, 0.1546, 0.6713, 0.1546, 0.6661, 0.3626, 0.6357, 0.3626, 0.6882, 0.7537, 0.8001, 0.7576, 0.8001, 0.7983, 0.6882, 0.8022, 0.9686, 0.8345, 0.999, 0.8345, 0.999, 0.9137, 0.9686, 0.9137, 0.1716, 0.3121, 0.2123, 0.3121, 0.2072, 0.5201, 0.1767, 0.5201, 0.7158, 0.524, 0.8278, 0.5279, 0.8278, 0.5686, 0.7158, 0.5725, 0.7529, 0.8546, 0.7834, 0.8546, 0.7834, 0.9337, 0.7529, 0.9337, 0.4599, 0.1546, 0.5006, 0.1546, 0.4955, 0.3626, 0.465, 0.3626, 0.1857, 0.7871, 0.2976, 0.791, 0.2976, 0.8317, 0.1857, 0.8356, 0.9362, 0.8345, 0.9667, 0.8345, 0.9667, 0.9137, 0.9362, 0.9137, 0.0009627, 0.5254, 0.04156, 0.522, 0.03131, 0.7252, 0.0009603, 0.7278, 0.6882, 0.8041, 0.8001, 0.808, 0.8001, 0.8488, 0.6882, 0.8527, 0.2288, 0.2926, 0.2007, 0.3042, 0.1708, 0.3102, 0.1403, 0.3102, 0.1105, 0.3042, 0.08233, 0.2926, 0.05701, 0.2757, 0.03548, 0.2541, 0.01856, 0.2288, 0.006902, 0.2007, 0.0009603, 0.1708, 0.0009603, 0.1403, 0.006902, 0.1105, 0.01856, 0.08233, 0.03548, 0.05701, 0.05701, 0.03548, 0.08233, 0.01856, 0.1105, 0.006902, 0.1403, 0.0009603, 0.1708, 0.0009605, 0.2007, 0.006902, 0.2288, 0.01856, 0.2541, 0.03548, 0.2757, 0.05701, 0.2926, 0.08233, 0.3042, 0.1105, 0.3102, 0.1403, 0.3102, 0.1708, 0.3042, 0.2007, 0.2926, 0.2288, 0.2757, 0.2541, 0.2541, 0.2757, 0.2142, 0.3121, 0.255, 0.3121, 0.2498, 0.5201, 0.2194, 0.5201, 0.8515, 0.6317, 0.8476, 0.7437, 0.8068, 0.7437, 0.8029, 0.6317, 0.0009603, 0.3121, 0.0417, 0.3121, 0.03656, 0.5201, 0.006101, 0.5201, 0.943, 0.5179, 0.9734, 0.5179, 0.9734, 0.597, 0.943, 0.597, 0.8739, 0.1546, 0.87, 0.2665, 0.8293, 0.2665, 0.8254, 0.1546, 0.943, 0.6357, 0.9735, 0.6357, 0.9735, 0.7149, 0.943, 0.7149, 0.4599, 0.3645, 0.5006, 0.3645, 0.4955, 0.5725, 0.465, 0.5725, 0.4087, 0.8228, 0.4048, 0.9348, 0.3641, 0.9348, 0.3602, 0.8228, 0.6888, 0.1189, 0.6403, 0.1189, 0.627, 0.0009603, 0.6913, 0.0009603, 0.4704, 0.8732, 0.5009, 0.8732, 0.5009, 0.9524, 0.4704, 0.9524, 0.5808, 0.816, 0.5323, 0.816, 0.5277, 0.6983, 0.5832, 0.6983, 0.3579, 0.299, 0.3121, 0.2829, 0.3121, 0.1546, 0.3727, 0.1759, 0.8111, 0.2744, 0.7732, 0.2729, 0.7732, 0.1558, 0.8235, 0.1546, 0.3921, 0.818, 0.3602, 0.8209, 0.3602, 0.7043, 0.4131, 0.7016, 0.7417, 0.12, 0.6932, 0.1221, 0.6932, 0.00335, 0.7486, 0.0009603, 0.3525, 0.8356, 0.3039, 0.8356, 0.3039, 0.7203, 0.3525, 0.7203, 0.6218, 0.0166, 0.6251, 0.06502, 0.5065, 0.06502, 0.5021, 0.0009603, 0.6823, 0.7515, 0.634, 0.747, 0.6305, 0.6317, 0.6862, 0.6317, 0.7943, 0.7496, 0.7458, 0.7496, 0.7455, 0.6317, 0.801, 0.6317, 0.4848, 0.1312, 0.4372, 0.1217, 0.4372, 0.0009603, 0.5002, 0.01358, 0.4658, 0.825, 0.4172, 0.825, 0.4172, 0.7098, 0.4658, 0.7098, 0.7711, 0.5144, 0.7225, 0.5144, 0.7158, 0.3965, 0.7713, 0.3965, 0.7508, 0.5814, 0.7537, 0.6298, 0.6338, 0.6298, 0.6305, 0.5744, 0.3571, 0.1526, 0.3121, 0.1344, 0.3121, 0.0009603, 0.3716, 0.0251, 0.6281, 0.9399, 0.5961, 0.938, 0.5843, 0.8228, 0.6273, 0.8228, 0.7537, 0.2698, 0.716, 0.2738, 0.7158, 0.1546, 0.7713, 0.1546, 0.1775, 0.8406, 0.1289, 0.8406, 0.1289, 0.7254, 0.1775, 0.7254, 0.7367, 0.7503, 0.6882, 0.7518, 0.6882, 0.6334, 0.7436, 0.6317, 0.62, 0.08014, 0.62, 0.1287, 0.5021, 0.1311, 0.5021, 0.06694, 0.8014, 0.1187, 0.7529, 0.1187, 0.7505, 0.0009603, 0.806, 0.0009603, 0.4202, 0.1382, 0.3735, 0.125, 0.3735, 0.0009603, 0.4353, 0.01838, 0.8216, 0.5142, 0.7732, 0.5186, 0.7874, 0.399, 0.8216, 0.399, 0.5761, 0.6964, 0.5277, 0.6928, 0.5277, 0.5744, 0.5831, 0.5785, 0.5189, 0.6941, 0.4704, 0.6966, 0.4704, 0.5774, 0.5258, 0.5744, 0.4658, 0.7078, 0.4172, 0.7078, 0.4172, 0.5926, 0.4685, 0.5744, 0.8216, 0.3932, 0.7732, 0.397, 0.7732, 0.2763, 0.8051, 0.2785, 0.4084, 0.6996, 0.3602, 0.6943, 0.3602, 0.5744, 0.4153, 0.5806, 0.5189, 0.8209, 0.4704, 0.819, 0.4704, 0.6986, 0.5233, 0.7057, 0.7644, 0.3939, 0.7158, 0.3946, 0.7158, 0.2766, 0.7713, 0.2757])
me_c__lbremasteredrequiem_pc_nzp_models_vmodels_karambit2.materials.append(mat_c__lbremasteredrequiem_pc_nzp_models_vmodels_karambit2)
me_c__lbremasteredrequiem_pc_nzp_models_vmodels_karambit2.use_remesh_preserve_volume = False
me_c__lbremasteredrequiem_pc_nzp_models_vmodels_karambit2.use_remesh_preserve_attributes = False
me_c__lbremasteredrequiem_pc_nzp_models_vmodels_karambit2.use_mirror_vertex_groups = False
me_c__lbremasteredrequiem_pc_nzp_models_vmodels_karambit2.update()

# ---- objects
ob_cube_003 = bpy.data.objects.new('Cube.003', me_cube_007)
ob_cube_002 = bpy.data.objects.new('Cube.002', me_cube_006)
ob_cube_005 = bpy.data.objects.new('Cube.005', me_cube_005)
ob_cube_004 = bpy.data.objects.new('Cube.004', me_cube_004)
ob_cube_001 = bpy.data.objects.new('Cube.001', me_cube_001)
ob_cube = bpy.data.objects.new('Cube', me_cube)
ob_c__lbremasteredrequiem_pc_nzp_models_vmodels_karambit2_001 = bpy.data.objects.new('C:\\lbremasteredrequiem\\pc\\nzp\\models\\VModels\\karambit2.001', me_c__lbremasteredrequiem_pc_nzp_models_vmodels_karambit2_001)
ob_c__lbremasteredrequiem_pc_nzp_models_vmodels_karambit2 = bpy.data.objects.new('C:\\lbremasteredrequiem\\pc\\nzp\\models\\VModels\\karambit2', me_c__lbremasteredrequiem_pc_nzp_models_vmodels_karambit2)

# ---- transforms, parenting, visibility, modifiers, constraints
ob_cube_003.location = (-0.08989, -1.76, 1.315)
ob_cube_003.rotation_euler = (5.32e-08, 0.7722, 1.309e-07)
ob_cube_003.scale = (0.1825, 0.1825, 0.1825)
ob_cube_003.lineart.crease_threshold = 0.0
ob_cube_002.location = (-0.08989, -1.76, 1.315)
ob_cube_002.rotation_euler = (5.32e-08, 0.7722, 1.309e-07)
ob_cube_002.scale = (0.1825, 0.1825, 0.1825)
ob_cube_002.lineart.crease_threshold = 0.0
ob_cube_005.location = (-0.08989, -1.933, 1.315)
ob_cube_005.rotation_euler = (5.158e-08, -0.7633, -1.285e-07)
ob_cube_005.scale = (0.1825, 0.1825, 0.1825)
ob_cube_005.lineart.crease_threshold = 0.0
ob_cube_004.location = (-0.08989, -1.933, 1.315)
ob_cube_004.rotation_euler = (5.158e-08, -0.7633, -1.285e-07)
ob_cube_004.scale = (0.1825, 0.1825, 0.1825)
ob_cube_004.lineart.crease_threshold = 0.0
ob_cube_001.location = (-0.09017, -2.87, 1.316)
ob_cube_001.scale = (0.7456, 0.7456, 0.7456)
ob_cube_001.lineart.crease_threshold = 0.0
ob_cube.location = (-0.08991, -0.4845, 1.101)
ob_cube.scale = (1.119, 1.119, 1.119)
ob_cube.lineart.crease_threshold = 0.0
ob_c__lbremasteredrequiem_pc_nzp_models_vmodels_karambit2_001.location = (6.339e-07, -1.807, -4.77)
ob_c__lbremasteredrequiem_pc_nzp_models_vmodels_karambit2_001.lineart.crease_threshold = 0.0
ob_c__lbremasteredrequiem_pc_nzp_models_vmodels_karambit2.location = (0.0, 0.0, 0.1228)
ob_c__lbremasteredrequiem_pc_nzp_models_vmodels_karambit2.lineart.crease_threshold = 0.0

# ---- collection membership
col_collection_1.objects.link(ob_cube_003)
col_collection_1.objects.link(ob_cube_002)
col_collection_1.objects.link(ob_cube_005)
col_collection_1.objects.link(ob_cube_004)
col_collection_1.objects.link(ob_cube_001)
col_collection_1.objects.link(ob_cube)
col_collection_1.objects.link(ob_c__lbremasteredrequiem_pc_nzp_models_vmodels_karambit2_001)
col_collection_1.objects.link(ob_c__lbremasteredrequiem_pc_nzp_models_vmodels_karambit2)

# ---- scene / render settings (as saved in the file)
scene.frame_start = 1; scene.frame_end = 250; scene.frame_set(3)
scene.render.engine = 'BLENDER_EEVEE_NEXT'
scene.render.resolution_percentage = 50
scene.render.dither_intensity = 0.0
scene.cycles.use_denoising = False
scene.cycles.samples = 128
scene.cycles.sampling_pattern = 'TABULATED_SOBOL'
scene.cycles.use_adaptive_sampling = False
scene.cycles.use_light_tree = False
scene.cycles.blur_glossy = 0.0
scene.cycles.sample_clamp_indirect = 0.0
scene.view_settings.view_transform = 'Standard'
bpy.context.view_layer.update()

# ---- added for rendering (the .blend has no active camera and no usable light): camera, sun
cam_auto = bpy.data.cameras.new('AutoCamera')
cam_auto.lens = 50.0
cam_auto.sensor_width = 36.0
cam_auto.clip_end = 1000.0
ob_auto_camera = bpy.data.objects.new('AutoCamera', cam_auto)
scene.collection.objects.link(ob_auto_camera)
ob_auto_camera.location = (13.6593, -15.9396, 11.1239)
ob_auto_camera.rotation_euler = (1.09748, -7.21219e-08, 0.694738)
scene.camera = ob_auto_camera
light_auto_sun = bpy.data.lights.new('AutoSun', 'SUN')
light_auto_sun.energy = 3.0
light_auto_sun.angle = 0.0523599
ob_auto_sun = bpy.data.objects.new('AutoSun', light_auto_sun)
scene.collection.objects.link(ob_auto_sun)
ob_auto_sun.rotation_euler = (0.872665, 0.174533, 0.523599)
bpy.context.view_layer.update()
